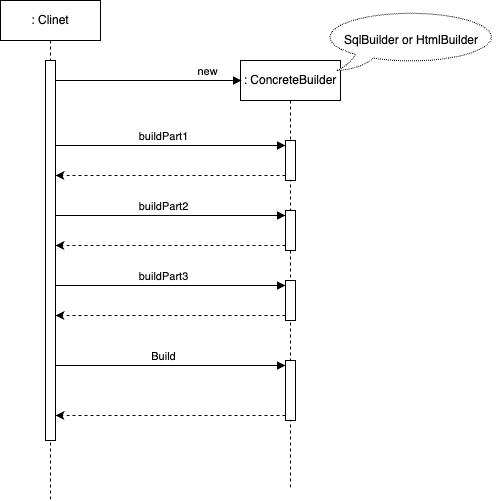

The diagram above was exported from draw.io. Its source (the exported page's mxGraphModel, read from the mxfile embedded in the PNG):
<mxGraphModel dx="510" dy="724" grid="1" gridSize="10" guides="1" tooltips="1" connect="1" arrows="1" fold="1" page="1" pageScale="1" pageWidth="827" pageHeight="1169" math="0" shadow="0">
  <root>
    <mxCell id="0" />
    <mxCell id="1" parent="0" />
    <mxCell id="22" value=": Clinet" style="shape=umlLifeline;perimeter=lifelinePerimeter;whiteSpace=wrap;html=1;container=1;dropTarget=0;collapsible=0;recursiveResize=0;outlineConnect=0;portConstraint=eastwest;newEdgeStyle={&quot;edgeStyle&quot;:&quot;elbowEdgeStyle&quot;,&quot;elbow&quot;:&quot;vertical&quot;,&quot;curved&quot;:0,&quot;rounded&quot;:0};" vertex="1" parent="1">
      <mxGeometry x="119" y="160" width="100" height="500" as="geometry" />
    </mxCell>
    <mxCell id="23" value="" style="html=1;points=[[0,0,0,0,5],[0,1,0,0,-5],[1,0,0,0,5],[1,1,0,0,-5]];perimeter=orthogonalPerimeter;outlineConnect=0;targetShapes=umlLifeline;portConstraint=eastwest;newEdgeStyle={&quot;curved&quot;:0,&quot;rounded&quot;:0};" vertex="1" parent="22">
      <mxGeometry x="45" y="60" width="10" height="380" as="geometry" />
    </mxCell>
    <mxCell id="26" value=": ConcreteBuilder" style="shape=umlLifeline;perimeter=lifelinePerimeter;whiteSpace=wrap;html=1;container=1;dropTarget=0;collapsible=0;recursiveResize=0;outlineConnect=0;portConstraint=eastwest;newEdgeStyle={&quot;edgeStyle&quot;:&quot;elbowEdgeStyle&quot;,&quot;elbow&quot;:&quot;vertical&quot;,&quot;curved&quot;:0,&quot;rounded&quot;:0};" vertex="1" parent="1">
      <mxGeometry x="359" y="220" width="100" height="430" as="geometry" />
    </mxCell>
    <mxCell id="27" value="" style="html=1;points=[[0,0,0,0,5],[0,1,0,0,-5],[1,0,0,0,5],[1,1,0,0,-5]];perimeter=orthogonalPerimeter;outlineConnect=0;targetShapes=umlLifeline;portConstraint=eastwest;newEdgeStyle={&quot;curved&quot;:0,&quot;rounded&quot;:0};" vertex="1" parent="26">
      <mxGeometry x="45" y="80" width="10" height="40" as="geometry" />
    </mxCell>
    <mxCell id="28" value="" style="html=1;points=[[0,0,0,0,5],[0,1,0,0,-5],[1,0,0,0,5],[1,1,0,0,-5]];perimeter=orthogonalPerimeter;outlineConnect=0;targetShapes=umlLifeline;portConstraint=eastwest;newEdgeStyle={&quot;curved&quot;:0,&quot;rounded&quot;:0};" vertex="1" parent="26">
      <mxGeometry x="45" y="150" width="10" height="40" as="geometry" />
    </mxCell>
    <mxCell id="29" value="" style="html=1;points=[[0,0,0,0,5],[0,1,0,0,-5],[1,0,0,0,5],[1,1,0,0,-5]];perimeter=orthogonalPerimeter;outlineConnect=0;targetShapes=umlLifeline;portConstraint=eastwest;newEdgeStyle={&quot;curved&quot;:0,&quot;rounded&quot;:0};" vertex="1" parent="26">
      <mxGeometry x="45" y="220" width="10" height="40" as="geometry" />
    </mxCell>
    <mxCell id="30" value="" style="html=1;points=[[0,0,0,0,5],[0,1,0,0,-5],[1,0,0,0,5],[1,1,0,0,-5]];perimeter=orthogonalPerimeter;outlineConnect=0;targetShapes=umlLifeline;portConstraint=eastwest;newEdgeStyle={&quot;curved&quot;:0,&quot;rounded&quot;:0};" vertex="1" parent="26">
      <mxGeometry x="45" y="300" width="10" height="60" as="geometry" />
    </mxCell>
    <mxCell id="31" value="new" style="html=1;verticalAlign=bottom;endArrow=block;curved=0;rounded=0;jumpStyle=none;endFill=1;ignoreEdge=0;" edge="1" parent="1" source="23">
      <mxGeometry x="0.6364" width="80" relative="1" as="geometry">
        <mxPoint x="179" y="240" as="sourcePoint" />
        <mxPoint x="360" y="240" as="targetPoint" />
        <mxPoint as="offset" />
      </mxGeometry>
    </mxCell>
    <mxCell id="33" value="buildPart1" style="html=1;verticalAlign=bottom;endArrow=block;curved=0;rounded=0;jumpStyle=none;endFill=1;ignoreEdge=0;entryX=0;entryY=0;entryDx=0;entryDy=5;entryPerimeter=0;" edge="1" parent="1" source="23" target="27">
      <mxGeometry x="-0.06" width="80" relative="1" as="geometry">
        <mxPoint x="180" y="305" as="sourcePoint" />
        <mxPoint x="399" y="300" as="targetPoint" />
        <mxPoint as="offset" />
      </mxGeometry>
    </mxCell>
    <mxCell id="34" value="" style="endArrow=classic;html=1;exitX=0;exitY=1;exitDx=0;exitDy=-5;exitPerimeter=0;dashed=1;" edge="1" parent="1" source="27" target="23">
      <mxGeometry width="50" height="50" relative="1" as="geometry">
        <mxPoint x="289" y="430" as="sourcePoint" />
        <mxPoint x="180" y="335" as="targetPoint" />
      </mxGeometry>
    </mxCell>
    <mxCell id="35" value="buildPart2" style="html=1;verticalAlign=bottom;endArrow=block;curved=0;rounded=0;jumpStyle=none;endFill=1;ignoreEdge=0;entryX=0;entryY=0;entryDx=0;entryDy=5;entryPerimeter=0;" edge="1" parent="1" source="23" target="28">
      <mxGeometry x="-0.061" width="80" relative="1" as="geometry">
        <mxPoint x="190" y="375" as="sourcePoint" />
        <mxPoint x="409" y="370" as="targetPoint" />
        <mxPoint as="offset" />
      </mxGeometry>
    </mxCell>
    <mxCell id="36" value="" style="endArrow=classic;html=1;exitX=0;exitY=1;exitDx=0;exitDy=-5;exitPerimeter=0;dashed=1;" edge="1" parent="1" source="28" target="23">
      <mxGeometry width="50" height="50" relative="1" as="geometry">
        <mxPoint x="409" y="410" as="sourcePoint" />
        <mxPoint x="180" y="405" as="targetPoint" />
      </mxGeometry>
    </mxCell>
    <mxCell id="37" value="buildPart3" style="html=1;verticalAlign=bottom;endArrow=block;curved=0;rounded=0;jumpStyle=none;endFill=1;ignoreEdge=0;entryX=0;entryY=0;entryDx=0;entryDy=5;entryPerimeter=0;" edge="1" parent="1" source="23" target="29">
      <mxGeometry x="-0.0609" width="80" relative="1" as="geometry">
        <mxPoint x="190" y="445" as="sourcePoint" />
        <mxPoint x="409" y="450" as="targetPoint" />
        <mxPoint as="offset" />
      </mxGeometry>
    </mxCell>
    <mxCell id="38" value="" style="endArrow=classic;html=1;exitX=0;exitY=1;exitDx=0;exitDy=-5;exitPerimeter=0;dashed=1;" edge="1" parent="1" source="29" target="23">
      <mxGeometry width="50" height="50" relative="1" as="geometry">
        <mxPoint x="399" y="470" as="sourcePoint" />
        <mxPoint x="190" y="475" as="targetPoint" />
      </mxGeometry>
    </mxCell>
    <mxCell id="42" value="Build" style="html=1;verticalAlign=bottom;endArrow=block;curved=0;rounded=0;jumpStyle=none;endFill=1;ignoreEdge=0;entryX=0;entryY=0;entryDx=0;entryDy=5;entryPerimeter=0;" edge="1" parent="1" source="23" target="30">
      <mxGeometry x="-0.0609" width="80" relative="1" as="geometry">
        <mxPoint x="190" y="525" as="sourcePoint" />
        <mxPoint x="400" y="530" as="targetPoint" />
        <mxPoint as="offset" />
      </mxGeometry>
    </mxCell>
    <mxCell id="43" value="" style="endArrow=classic;html=1;exitX=0;exitY=1;exitDx=0;exitDy=-5;exitPerimeter=0;dashed=1;" edge="1" parent="1" source="30" target="23">
      <mxGeometry width="50" height="50" relative="1" as="geometry">
        <mxPoint x="400" y="570" as="sourcePoint" />
        <mxPoint x="180" y="575" as="targetPoint" />
      </mxGeometry>
    </mxCell>
    <mxCell id="44" value="SqlBuilder or HtmlBuilder" style="whiteSpace=wrap;html=1;shape=mxgraph.basic.oval_callout;dashed=1;dashPattern=1 1;" vertex="1" parent="1">
      <mxGeometry x="440" y="170" width="180" height="60" as="geometry" />
    </mxCell>
  </root>
</mxGraphModel>